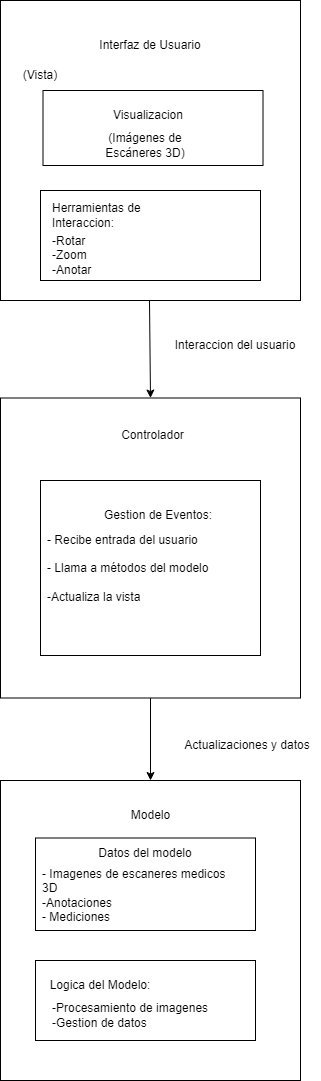

The diagram above was exported from draw.io. Its source (the exported page's mxGraphModel, read from the mxfile embedded in the PNG):
<mxGraphModel dx="1009" dy="573" grid="1" gridSize="10" guides="1" tooltips="1" connect="1" arrows="1" fold="1" page="1" pageScale="1" pageWidth="827" pageHeight="1169" math="0" shadow="0">
  <root>
    <mxCell id="0" />
    <mxCell id="1" parent="0" />
    <mxCell id="r3_I3xQ9PXOLDzVwHaLR-1" value="" style="whiteSpace=wrap;html=1;aspect=fixed;" parent="1" vertex="1">
      <mxGeometry x="240" y="10" width="300" height="300" as="geometry" />
    </mxCell>
    <mxCell id="r3_I3xQ9PXOLDzVwHaLR-2" value="Interfaz de Usuario" style="text;strokeColor=none;align=center;fillColor=none;html=1;verticalAlign=middle;whiteSpace=wrap;rounded=0;" parent="1" vertex="1">
      <mxGeometry x="330" y="40" width="120" height="30" as="geometry" />
    </mxCell>
    <mxCell id="r3_I3xQ9PXOLDzVwHaLR-3" value="(Vista)" style="text;strokeColor=none;align=center;fillColor=none;html=1;verticalAlign=middle;whiteSpace=wrap;rounded=0;" parent="1" vertex="1">
      <mxGeometry x="250" y="70" width="60" height="30" as="geometry" />
    </mxCell>
    <mxCell id="r3_I3xQ9PXOLDzVwHaLR-4" value="" style="rounded=0;whiteSpace=wrap;html=1;" parent="1" vertex="1">
      <mxGeometry x="282.5" y="100" width="220" height="75" as="geometry" />
    </mxCell>
    <mxCell id="r3_I3xQ9PXOLDzVwHaLR-5" value="Visualizacion" style="text;strokeColor=none;align=center;fillColor=none;html=1;verticalAlign=middle;whiteSpace=wrap;rounded=0;" parent="1" vertex="1">
      <mxGeometry x="342.5" y="110" width="90" height="30" as="geometry" />
    </mxCell>
    <mxCell id="r3_I3xQ9PXOLDzVwHaLR-6" value="(Imágenes de Escáneres 3D)" style="text;strokeColor=none;align=center;fillColor=none;html=1;verticalAlign=middle;whiteSpace=wrap;rounded=0;" parent="1" vertex="1">
      <mxGeometry x="320" y="140" width="130" height="30" as="geometry" />
    </mxCell>
    <mxCell id="r3_I3xQ9PXOLDzVwHaLR-8" value="" style="whiteSpace=wrap;html=1;aspect=fixed;" parent="1" vertex="1">
      <mxGeometry x="240" y="407.5" width="300" height="300" as="geometry" />
    </mxCell>
    <mxCell id="r3_I3xQ9PXOLDzVwHaLR-9" value="" style="whiteSpace=wrap;html=1;aspect=fixed;" parent="1" vertex="1">
      <mxGeometry x="240" y="790" width="300" height="300" as="geometry" />
    </mxCell>
    <mxCell id="r3_I3xQ9PXOLDzVwHaLR-10" value="" style="rounded=0;whiteSpace=wrap;html=1;" parent="1" vertex="1">
      <mxGeometry x="275" y="847.5" width="220" height="92.5" as="geometry" />
    </mxCell>
    <mxCell id="r3_I3xQ9PXOLDzVwHaLR-11" value="" style="rounded=0;whiteSpace=wrap;html=1;" parent="1" vertex="1">
      <mxGeometry x="280" y="490" width="220" height="175" as="geometry" />
    </mxCell>
    <mxCell id="r3_I3xQ9PXOLDzVwHaLR-12" value="" style="endArrow=classic;html=1;rounded=0;entryX=0.5;entryY=0;entryDx=0;entryDy=0;" parent="1" target="r3_I3xQ9PXOLDzVwHaLR-8" edge="1">
      <mxGeometry width="50" height="50" relative="1" as="geometry">
        <mxPoint x="389" y="310" as="sourcePoint" />
        <mxPoint x="439" y="260" as="targetPoint" />
      </mxGeometry>
    </mxCell>
    <mxCell id="r3_I3xQ9PXOLDzVwHaLR-13" value="" style="endArrow=classic;html=1;rounded=0;entryX=0.5;entryY=0;entryDx=0;entryDy=0;exitX=0.5;exitY=1;exitDx=0;exitDy=0;" parent="1" source="r3_I3xQ9PXOLDzVwHaLR-8" target="r3_I3xQ9PXOLDzVwHaLR-9" edge="1">
      <mxGeometry width="50" height="50" relative="1" as="geometry">
        <mxPoint x="389" y="680" as="sourcePoint" />
        <mxPoint x="439" y="630" as="targetPoint" />
      </mxGeometry>
    </mxCell>
    <mxCell id="r3_I3xQ9PXOLDzVwHaLR-14" value="Interaccion del usuario" style="text;strokeColor=none;align=center;fillColor=none;html=1;verticalAlign=middle;whiteSpace=wrap;rounded=0;" parent="1" vertex="1">
      <mxGeometry x="400" y="340" width="150" height="30" as="geometry" />
    </mxCell>
    <mxCell id="r3_I3xQ9PXOLDzVwHaLR-15" value="Actualizaciones y datos" style="text;strokeColor=none;align=center;fillColor=none;html=1;verticalAlign=middle;whiteSpace=wrap;rounded=0;" parent="1" vertex="1">
      <mxGeometry x="414" y="740" width="146" height="30" as="geometry" />
    </mxCell>
    <mxCell id="r3_I3xQ9PXOLDzVwHaLR-16" value="Controlador" style="text;strokeColor=none;align=center;fillColor=none;html=1;verticalAlign=middle;whiteSpace=wrap;rounded=0;" parent="1" vertex="1">
      <mxGeometry x="355" y="430" width="75" height="30" as="geometry" />
    </mxCell>
    <mxCell id="r3_I3xQ9PXOLDzVwHaLR-17" value="Gestion de Eventos:" style="text;strokeColor=none;align=center;fillColor=none;html=1;verticalAlign=middle;whiteSpace=wrap;rounded=0;" parent="1" vertex="1">
      <mxGeometry x="340" y="510" width="116" height="30" as="geometry" />
    </mxCell>
    <mxCell id="YduMLCUu0FMqD9UD2H3H-2" value="Modelo" style="text;strokeColor=none;align=center;fillColor=none;html=1;verticalAlign=middle;whiteSpace=wrap;rounded=0;" parent="1" vertex="1">
      <mxGeometry x="342.5" y="810" width="95" height="30" as="geometry" />
    </mxCell>
    <mxCell id="YduMLCUu0FMqD9UD2H3H-3" value="Datos del modelo" style="text;strokeColor=none;align=center;fillColor=none;html=1;verticalAlign=middle;whiteSpace=wrap;rounded=0;" parent="1" vertex="1">
      <mxGeometry x="331.25" y="847.5" width="107.5" height="30" as="geometry" />
    </mxCell>
    <mxCell id="Q6IqWgjGOgQaOLsitwvt-1" value="" style="rounded=0;whiteSpace=wrap;html=1;" vertex="1" parent="1">
      <mxGeometry x="280" y="200" width="220" height="90" as="geometry" />
    </mxCell>
    <mxCell id="Q6IqWgjGOgQaOLsitwvt-2" value="Herramientas de Interaccion:" style="text;strokeColor=none;align=left;fillColor=none;html=1;verticalAlign=middle;whiteSpace=wrap;rounded=0;" vertex="1" parent="1">
      <mxGeometry x="290" y="210" width="120" height="30" as="geometry" />
    </mxCell>
    <mxCell id="Q6IqWgjGOgQaOLsitwvt-4" value="-Rotar&lt;div&gt;-Zoom&lt;/div&gt;&lt;div&gt;-Anotar&lt;/div&gt;" style="text;strokeColor=none;align=left;fillColor=none;html=1;verticalAlign=middle;whiteSpace=wrap;rounded=0;" vertex="1" parent="1">
      <mxGeometry x="290" y="250" width="60" height="30" as="geometry" />
    </mxCell>
    <mxCell id="Q6IqWgjGOgQaOLsitwvt-5" value="- Recibe entrada del usuario&lt;div&gt;&lt;br&gt;&lt;/div&gt;&lt;div&gt;- Llama a métodos del modelo&lt;/div&gt;&lt;div&gt;&lt;br&gt;&lt;/div&gt;&lt;div&gt;-Actualiza la vista&lt;/div&gt;" style="text;strokeColor=none;align=left;fillColor=none;html=1;verticalAlign=middle;whiteSpace=wrap;rounded=0;" vertex="1" parent="1">
      <mxGeometry x="285" y="562.5" width="185" height="30" as="geometry" />
    </mxCell>
    <mxCell id="Q6IqWgjGOgQaOLsitwvt-8" value="" style="rounded=0;whiteSpace=wrap;html=1;" vertex="1" parent="1">
      <mxGeometry x="275" y="970" width="220" height="80" as="geometry" />
    </mxCell>
    <mxCell id="Q6IqWgjGOgQaOLsitwvt-9" value="- Imagenes de escaneres medicos 3D&lt;div&gt;&lt;span style=&quot;background-color: initial;&quot;&gt;-Anotaciones&lt;/span&gt;&lt;br&gt;&lt;/div&gt;&lt;div&gt;- Mediciones&lt;/div&gt;" style="text;strokeColor=none;align=left;fillColor=none;html=1;verticalAlign=middle;whiteSpace=wrap;rounded=0;" vertex="1" parent="1">
      <mxGeometry x="280" y="890" width="190" height="30" as="geometry" />
    </mxCell>
    <mxCell id="Q6IqWgjGOgQaOLsitwvt-11" value="Logica del Modelo:" style="text;strokeColor=none;align=center;fillColor=none;html=1;verticalAlign=middle;whiteSpace=wrap;rounded=0;" vertex="1" parent="1">
      <mxGeometry x="280" y="980" width="120" height="30" as="geometry" />
    </mxCell>
    <mxCell id="Q6IqWgjGOgQaOLsitwvt-13" value="-Procesamiento de imagenes&lt;div&gt;-Gestion de datos&lt;/div&gt;" style="text;strokeColor=none;align=left;fillColor=none;html=1;verticalAlign=middle;whiteSpace=wrap;rounded=0;" vertex="1" parent="1">
      <mxGeometry x="290" y="1010" width="160" height="30" as="geometry" />
    </mxCell>
  </root>
</mxGraphModel>